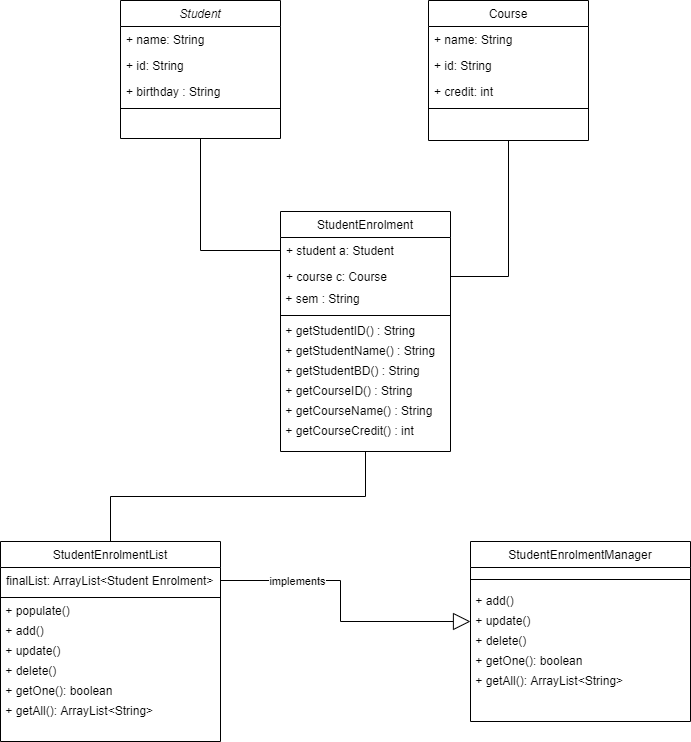

The diagram above was exported from draw.io. Its source (the exported page's mxGraphModel, read from the mxfile embedded in the PNG):
<mxGraphModel dx="1258" dy="756" grid="1" gridSize="10" guides="1" tooltips="1" connect="1" arrows="1" fold="1" page="1" pageScale="1" pageWidth="827" pageHeight="1169" math="0" shadow="0">
  <root>
    <mxCell id="WIyWlLk6GJQsqaUBKTNV-0" />
    <mxCell id="WIyWlLk6GJQsqaUBKTNV-1" parent="WIyWlLk6GJQsqaUBKTNV-0" />
    <mxCell id="wfUkgTh6hes8eGGlj8qy-27" style="edgeStyle=orthogonalEdgeStyle;rounded=0;orthogonalLoop=1;jettySize=auto;html=1;exitX=0.5;exitY=1;exitDx=0;exitDy=0;entryX=0;entryY=0.5;entryDx=0;entryDy=0;endArrow=none;endFill=0;" edge="1" parent="WIyWlLk6GJQsqaUBKTNV-1" source="zkfFHV4jXpPFQw0GAbJ--0" target="zkfFHV4jXpPFQw0GAbJ--14">
      <mxGeometry relative="1" as="geometry" />
    </mxCell>
    <mxCell id="zkfFHV4jXpPFQw0GAbJ--0" value="Student" style="swimlane;fontStyle=2;align=center;verticalAlign=top;childLayout=stackLayout;horizontal=1;startSize=26;horizontalStack=0;resizeParent=1;resizeLast=0;collapsible=1;marginBottom=0;rounded=0;shadow=0;strokeWidth=1;" parent="WIyWlLk6GJQsqaUBKTNV-1" vertex="1">
      <mxGeometry x="200" y="89" width="160" height="138" as="geometry">
        <mxRectangle x="230" y="140" width="160" height="26" as="alternateBounds" />
      </mxGeometry>
    </mxCell>
    <mxCell id="zkfFHV4jXpPFQw0GAbJ--1" value="+ name: String" style="text;align=left;verticalAlign=top;spacingLeft=4;spacingRight=4;overflow=hidden;rotatable=0;points=[[0,0.5],[1,0.5]];portConstraint=eastwest;" parent="zkfFHV4jXpPFQw0GAbJ--0" vertex="1">
      <mxGeometry y="26" width="160" height="26" as="geometry" />
    </mxCell>
    <mxCell id="zkfFHV4jXpPFQw0GAbJ--2" value="+ id: String" style="text;align=left;verticalAlign=top;spacingLeft=4;spacingRight=4;overflow=hidden;rotatable=0;points=[[0,0.5],[1,0.5]];portConstraint=eastwest;rounded=0;shadow=0;html=0;" parent="zkfFHV4jXpPFQw0GAbJ--0" vertex="1">
      <mxGeometry y="52" width="160" height="26" as="geometry" />
    </mxCell>
    <mxCell id="zkfFHV4jXpPFQw0GAbJ--3" value="+ birthday : String" style="text;align=left;verticalAlign=top;spacingLeft=4;spacingRight=4;overflow=hidden;rotatable=0;points=[[0,0.5],[1,0.5]];portConstraint=eastwest;rounded=0;shadow=0;html=0;" parent="zkfFHV4jXpPFQw0GAbJ--0" vertex="1">
      <mxGeometry y="78" width="160" height="26" as="geometry" />
    </mxCell>
    <mxCell id="zkfFHV4jXpPFQw0GAbJ--4" value="" style="line;html=1;strokeWidth=1;align=left;verticalAlign=middle;spacingTop=-1;spacingLeft=3;spacingRight=3;rotatable=0;labelPosition=right;points=[];portConstraint=eastwest;" parent="zkfFHV4jXpPFQw0GAbJ--0" vertex="1">
      <mxGeometry y="104" width="160" height="8" as="geometry" />
    </mxCell>
    <mxCell id="zkfFHV4jXpPFQw0GAbJ--6" value="StudentEnrolmentList" style="swimlane;fontStyle=0;align=center;verticalAlign=top;childLayout=stackLayout;horizontal=1;startSize=26;horizontalStack=0;resizeParent=1;resizeLast=0;collapsible=1;marginBottom=0;rounded=0;shadow=0;strokeWidth=1;" parent="WIyWlLk6GJQsqaUBKTNV-1" vertex="1">
      <mxGeometry x="80" y="630" width="220" height="200" as="geometry">
        <mxRectangle x="130" y="380" width="160" height="26" as="alternateBounds" />
      </mxGeometry>
    </mxCell>
    <mxCell id="zkfFHV4jXpPFQw0GAbJ--7" value="finalList: ArrayList&lt;Student Enrolment&gt;" style="text;align=left;verticalAlign=top;spacingLeft=4;spacingRight=4;overflow=hidden;rotatable=0;points=[[0,0.5],[1,0.5]];portConstraint=eastwest;" parent="zkfFHV4jXpPFQw0GAbJ--6" vertex="1">
      <mxGeometry y="26" width="220" height="26" as="geometry" />
    </mxCell>
    <mxCell id="zkfFHV4jXpPFQw0GAbJ--9" value="" style="line;html=1;strokeWidth=1;align=left;verticalAlign=middle;spacingTop=-1;spacingLeft=3;spacingRight=3;rotatable=0;labelPosition=right;points=[];portConstraint=eastwest;" parent="zkfFHV4jXpPFQw0GAbJ--6" vertex="1">
      <mxGeometry y="52" width="220" height="8" as="geometry" />
    </mxCell>
    <mxCell id="wfUkgTh6hes8eGGlj8qy-45" value="&amp;nbsp;+ populate()" style="text;html=1;align=left;verticalAlign=middle;resizable=0;points=[];autosize=1;strokeColor=none;fillColor=none;" vertex="1" parent="zkfFHV4jXpPFQw0GAbJ--6">
      <mxGeometry y="60" width="220" height="20" as="geometry" />
    </mxCell>
    <mxCell id="wfUkgTh6hes8eGGlj8qy-46" value="&amp;nbsp;+ add()" style="text;html=1;align=left;verticalAlign=middle;resizable=0;points=[];autosize=1;strokeColor=none;fillColor=none;" vertex="1" parent="zkfFHV4jXpPFQw0GAbJ--6">
      <mxGeometry y="80" width="220" height="20" as="geometry" />
    </mxCell>
    <mxCell id="wfUkgTh6hes8eGGlj8qy-47" value="&amp;nbsp;+ update()" style="text;html=1;align=left;verticalAlign=middle;resizable=0;points=[];autosize=1;strokeColor=none;fillColor=none;" vertex="1" parent="zkfFHV4jXpPFQw0GAbJ--6">
      <mxGeometry y="100" width="220" height="20" as="geometry" />
    </mxCell>
    <mxCell id="wfUkgTh6hes8eGGlj8qy-48" value="&amp;nbsp;+ delete()" style="text;html=1;align=left;verticalAlign=middle;resizable=0;points=[];autosize=1;strokeColor=none;fillColor=none;" vertex="1" parent="zkfFHV4jXpPFQw0GAbJ--6">
      <mxGeometry y="120" width="220" height="20" as="geometry" />
    </mxCell>
    <mxCell id="wfUkgTh6hes8eGGlj8qy-49" value="&amp;nbsp;+ getOne(): boolean" style="text;html=1;align=left;verticalAlign=middle;resizable=0;points=[];autosize=1;strokeColor=none;fillColor=none;" vertex="1" parent="zkfFHV4jXpPFQw0GAbJ--6">
      <mxGeometry y="140" width="220" height="20" as="geometry" />
    </mxCell>
    <mxCell id="wfUkgTh6hes8eGGlj8qy-50" value="&amp;nbsp;+ getAll(): ArrayList&amp;lt;String&amp;gt;" style="text;html=1;align=left;verticalAlign=middle;resizable=0;points=[];autosize=1;strokeColor=none;fillColor=none;" vertex="1" parent="zkfFHV4jXpPFQw0GAbJ--6">
      <mxGeometry y="160" width="220" height="20" as="geometry" />
    </mxCell>
    <mxCell id="wfUkgTh6hes8eGGlj8qy-29" style="edgeStyle=orthogonalEdgeStyle;rounded=0;orthogonalLoop=1;jettySize=auto;html=1;exitX=0.5;exitY=1;exitDx=0;exitDy=0;entryX=0.5;entryY=0;entryDx=0;entryDy=0;endArrow=none;endFill=0;" edge="1" parent="WIyWlLk6GJQsqaUBKTNV-1" source="zkfFHV4jXpPFQw0GAbJ--13" target="zkfFHV4jXpPFQw0GAbJ--6">
      <mxGeometry relative="1" as="geometry" />
    </mxCell>
    <mxCell id="zkfFHV4jXpPFQw0GAbJ--13" value="StudentEnrolment" style="swimlane;fontStyle=0;align=center;verticalAlign=top;childLayout=stackLayout;horizontal=1;startSize=26;horizontalStack=0;resizeParent=1;resizeLast=0;collapsible=1;marginBottom=0;rounded=0;shadow=0;strokeWidth=1;" parent="WIyWlLk6GJQsqaUBKTNV-1" vertex="1">
      <mxGeometry x="360" y="300" width="170" height="240" as="geometry">
        <mxRectangle x="340" y="380" width="170" height="26" as="alternateBounds" />
      </mxGeometry>
    </mxCell>
    <mxCell id="zkfFHV4jXpPFQw0GAbJ--14" value="+ student a: Student" style="text;align=left;verticalAlign=top;spacingLeft=4;spacingRight=4;overflow=hidden;rotatable=0;points=[[0,0.5],[1,0.5]];portConstraint=eastwest;" parent="zkfFHV4jXpPFQw0GAbJ--13" vertex="1">
      <mxGeometry y="26" width="170" height="26" as="geometry" />
    </mxCell>
    <mxCell id="wfUkgTh6hes8eGGlj8qy-2" value="+ course c: Course" style="text;align=left;verticalAlign=top;spacingLeft=4;spacingRight=4;overflow=hidden;rotatable=0;points=[[0,0.5],[1,0.5]];portConstraint=eastwest;" vertex="1" parent="zkfFHV4jXpPFQw0GAbJ--13">
      <mxGeometry y="52" width="170" height="26" as="geometry" />
    </mxCell>
    <mxCell id="wfUkgTh6hes8eGGlj8qy-9" value="&amp;nbsp;+ sem : String" style="text;html=1;align=left;verticalAlign=middle;resizable=0;points=[];autosize=1;strokeColor=none;fillColor=none;" vertex="1" parent="zkfFHV4jXpPFQw0GAbJ--13">
      <mxGeometry y="78" width="170" height="20" as="geometry" />
    </mxCell>
    <mxCell id="zkfFHV4jXpPFQw0GAbJ--15" value="" style="line;html=1;strokeWidth=1;align=left;verticalAlign=middle;spacingTop=-1;spacingLeft=3;spacingRight=3;rotatable=0;labelPosition=right;points=[];portConstraint=eastwest;" parent="zkfFHV4jXpPFQw0GAbJ--13" vertex="1">
      <mxGeometry y="98" width="170" height="12" as="geometry" />
    </mxCell>
    <mxCell id="wfUkgTh6hes8eGGlj8qy-3" value="&amp;nbsp;+ getStudentID() : String&lt;br&gt;" style="text;html=1;align=left;verticalAlign=middle;resizable=0;points=[];autosize=1;strokeColor=none;fillColor=none;" vertex="1" parent="zkfFHV4jXpPFQw0GAbJ--13">
      <mxGeometry y="110" width="170" height="20" as="geometry" />
    </mxCell>
    <mxCell id="wfUkgTh6hes8eGGlj8qy-4" value="&amp;nbsp;+ getStudentName() : String" style="text;html=1;align=left;verticalAlign=middle;resizable=0;points=[];autosize=1;strokeColor=none;fillColor=none;" vertex="1" parent="zkfFHV4jXpPFQw0GAbJ--13">
      <mxGeometry y="130" width="170" height="20" as="geometry" />
    </mxCell>
    <mxCell id="wfUkgTh6hes8eGGlj8qy-5" value="&amp;nbsp;+ getStudentBD() : String" style="text;html=1;align=left;verticalAlign=middle;resizable=0;points=[];autosize=1;strokeColor=none;fillColor=none;" vertex="1" parent="zkfFHV4jXpPFQw0GAbJ--13">
      <mxGeometry y="150" width="170" height="20" as="geometry" />
    </mxCell>
    <mxCell id="wfUkgTh6hes8eGGlj8qy-6" value="&amp;nbsp;+ getCourseID() : String" style="text;html=1;align=left;verticalAlign=middle;resizable=0;points=[];autosize=1;strokeColor=none;fillColor=none;" vertex="1" parent="zkfFHV4jXpPFQw0GAbJ--13">
      <mxGeometry y="170" width="170" height="20" as="geometry" />
    </mxCell>
    <mxCell id="wfUkgTh6hes8eGGlj8qy-7" value="&amp;nbsp;+ getCourseName() : String" style="text;html=1;align=left;verticalAlign=middle;resizable=0;points=[];autosize=1;strokeColor=none;fillColor=none;" vertex="1" parent="zkfFHV4jXpPFQw0GAbJ--13">
      <mxGeometry y="190" width="170" height="20" as="geometry" />
    </mxCell>
    <mxCell id="wfUkgTh6hes8eGGlj8qy-8" value="&amp;nbsp;+ getCourseCredit() : int" style="text;html=1;align=left;verticalAlign=middle;resizable=0;points=[];autosize=1;strokeColor=none;fillColor=none;" vertex="1" parent="zkfFHV4jXpPFQw0GAbJ--13">
      <mxGeometry y="210" width="170" height="20" as="geometry" />
    </mxCell>
    <mxCell id="wfUkgTh6hes8eGGlj8qy-28" style="edgeStyle=orthogonalEdgeStyle;rounded=0;orthogonalLoop=1;jettySize=auto;html=1;exitX=0.5;exitY=1;exitDx=0;exitDy=0;entryX=1;entryY=0.5;entryDx=0;entryDy=0;endArrow=none;endFill=0;" edge="1" parent="WIyWlLk6GJQsqaUBKTNV-1" source="zkfFHV4jXpPFQw0GAbJ--17" target="wfUkgTh6hes8eGGlj8qy-2">
      <mxGeometry relative="1" as="geometry" />
    </mxCell>
    <mxCell id="zkfFHV4jXpPFQw0GAbJ--17" value="Course" style="swimlane;fontStyle=0;align=center;verticalAlign=top;childLayout=stackLayout;horizontal=1;startSize=26;horizontalStack=0;resizeParent=1;resizeLast=0;collapsible=1;marginBottom=0;rounded=0;shadow=0;strokeWidth=1;" parent="WIyWlLk6GJQsqaUBKTNV-1" vertex="1">
      <mxGeometry x="508" y="89" width="160" height="140" as="geometry">
        <mxRectangle x="550" y="140" width="160" height="26" as="alternateBounds" />
      </mxGeometry>
    </mxCell>
    <mxCell id="zkfFHV4jXpPFQw0GAbJ--18" value="+ name: String" style="text;align=left;verticalAlign=top;spacingLeft=4;spacingRight=4;overflow=hidden;rotatable=0;points=[[0,0.5],[1,0.5]];portConstraint=eastwest;" parent="zkfFHV4jXpPFQw0GAbJ--17" vertex="1">
      <mxGeometry y="26" width="160" height="26" as="geometry" />
    </mxCell>
    <mxCell id="zkfFHV4jXpPFQw0GAbJ--19" value="+ id: String" style="text;align=left;verticalAlign=top;spacingLeft=4;spacingRight=4;overflow=hidden;rotatable=0;points=[[0,0.5],[1,0.5]];portConstraint=eastwest;rounded=0;shadow=0;html=0;" parent="zkfFHV4jXpPFQw0GAbJ--17" vertex="1">
      <mxGeometry y="52" width="160" height="26" as="geometry" />
    </mxCell>
    <mxCell id="zkfFHV4jXpPFQw0GAbJ--20" value="+ credit: int" style="text;align=left;verticalAlign=top;spacingLeft=4;spacingRight=4;overflow=hidden;rotatable=0;points=[[0,0.5],[1,0.5]];portConstraint=eastwest;rounded=0;shadow=0;html=0;" parent="zkfFHV4jXpPFQw0GAbJ--17" vertex="1">
      <mxGeometry y="78" width="160" height="26" as="geometry" />
    </mxCell>
    <mxCell id="zkfFHV4jXpPFQw0GAbJ--23" value="" style="line;html=1;strokeWidth=1;align=left;verticalAlign=middle;spacingTop=-1;spacingLeft=3;spacingRight=3;rotatable=0;labelPosition=right;points=[];portConstraint=eastwest;" parent="zkfFHV4jXpPFQw0GAbJ--17" vertex="1">
      <mxGeometry y="104" width="160" height="8" as="geometry" />
    </mxCell>
    <mxCell id="wfUkgTh6hes8eGGlj8qy-34" value="StudentEnrolmentManager" style="swimlane;fontStyle=0;align=center;verticalAlign=top;childLayout=stackLayout;horizontal=1;startSize=26;horizontalStack=0;resizeParent=1;resizeLast=0;collapsible=1;marginBottom=0;rounded=0;shadow=0;strokeWidth=1;" vertex="1" parent="WIyWlLk6GJQsqaUBKTNV-1">
      <mxGeometry x="550" y="630" width="220" height="180" as="geometry">
        <mxRectangle x="130" y="380" width="160" height="26" as="alternateBounds" />
      </mxGeometry>
    </mxCell>
    <mxCell id="wfUkgTh6hes8eGGlj8qy-36" value="" style="line;html=1;strokeWidth=1;align=left;verticalAlign=middle;spacingTop=-1;spacingLeft=3;spacingRight=3;rotatable=0;labelPosition=right;points=[];portConstraint=eastwest;" vertex="1" parent="wfUkgTh6hes8eGGlj8qy-34">
      <mxGeometry y="26" width="220" height="24" as="geometry" />
    </mxCell>
    <mxCell id="wfUkgTh6hes8eGGlj8qy-38" value="&amp;nbsp;+ add()" style="text;html=1;align=left;verticalAlign=middle;resizable=0;points=[];autosize=1;strokeColor=none;fillColor=none;" vertex="1" parent="wfUkgTh6hes8eGGlj8qy-34">
      <mxGeometry y="50" width="220" height="20" as="geometry" />
    </mxCell>
    <mxCell id="wfUkgTh6hes8eGGlj8qy-39" value="&amp;nbsp;+ update()" style="text;html=1;align=left;verticalAlign=middle;resizable=0;points=[];autosize=1;strokeColor=none;fillColor=none;" vertex="1" parent="wfUkgTh6hes8eGGlj8qy-34">
      <mxGeometry y="70" width="220" height="20" as="geometry" />
    </mxCell>
    <mxCell id="wfUkgTh6hes8eGGlj8qy-40" value="&amp;nbsp;+ delete()" style="text;html=1;align=left;verticalAlign=middle;resizable=0;points=[];autosize=1;strokeColor=none;fillColor=none;" vertex="1" parent="wfUkgTh6hes8eGGlj8qy-34">
      <mxGeometry y="90" width="220" height="20" as="geometry" />
    </mxCell>
    <mxCell id="wfUkgTh6hes8eGGlj8qy-41" value="&amp;nbsp;+ getOne(): boolean" style="text;html=1;align=left;verticalAlign=middle;resizable=0;points=[];autosize=1;strokeColor=none;fillColor=none;" vertex="1" parent="wfUkgTh6hes8eGGlj8qy-34">
      <mxGeometry y="110" width="220" height="20" as="geometry" />
    </mxCell>
    <mxCell id="wfUkgTh6hes8eGGlj8qy-42" value="&amp;nbsp;+ getAll(): ArrayList&amp;lt;String&amp;gt;" style="text;html=1;align=left;verticalAlign=middle;resizable=0;points=[];autosize=1;strokeColor=none;fillColor=none;" vertex="1" parent="wfUkgTh6hes8eGGlj8qy-34">
      <mxGeometry y="130" width="220" height="20" as="geometry" />
    </mxCell>
    <mxCell id="wfUkgTh6hes8eGGlj8qy-43" style="edgeStyle=orthogonalEdgeStyle;rounded=0;orthogonalLoop=1;jettySize=auto;html=1;exitX=1;exitY=0.5;exitDx=0;exitDy=0;endArrow=block;endFill=0;entryX=0;entryY=0.5;entryDx=0;entryDy=0;entryPerimeter=0;strokeWidth=1;startSize=6;endSize=15;" edge="1" parent="WIyWlLk6GJQsqaUBKTNV-1" source="zkfFHV4jXpPFQw0GAbJ--7" target="wfUkgTh6hes8eGGlj8qy-39">
      <mxGeometry relative="1" as="geometry">
        <mxPoint x="450" y="650" as="targetPoint" />
      </mxGeometry>
    </mxCell>
    <mxCell id="wfUkgTh6hes8eGGlj8qy-44" value="implements" style="edgeLabel;html=1;align=center;verticalAlign=middle;resizable=0;points=[];" vertex="1" connectable="0" parent="wfUkgTh6hes8eGGlj8qy-43">
      <mxGeometry x="-0.4784" relative="1" as="geometry">
        <mxPoint as="offset" />
      </mxGeometry>
    </mxCell>
  </root>
</mxGraphModel>